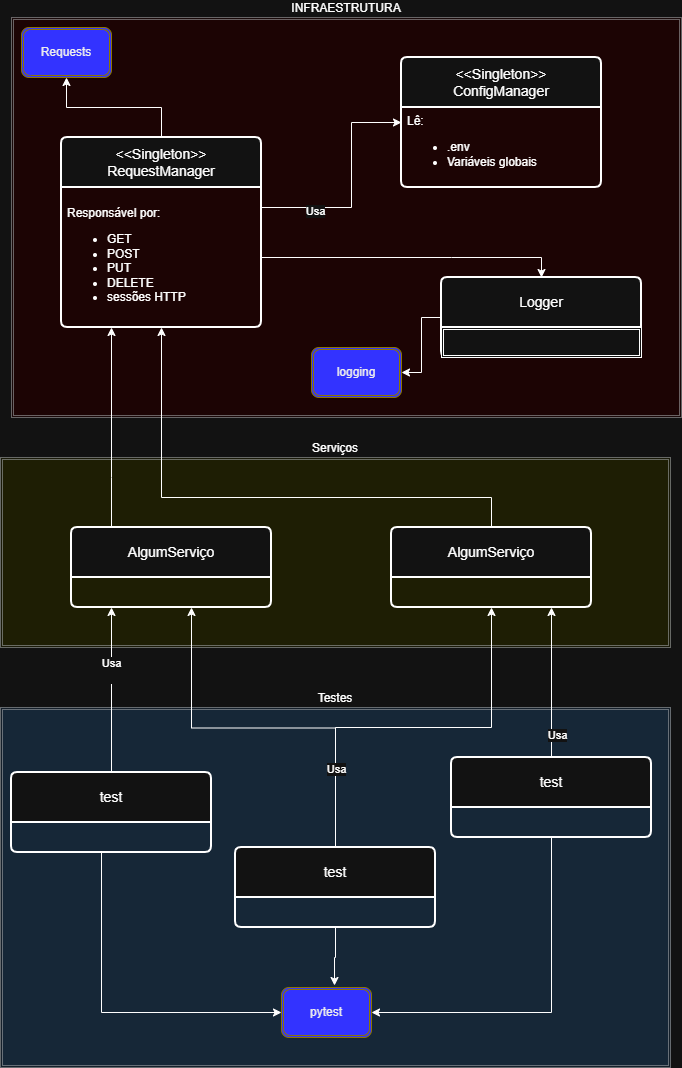

The diagram above was exported from draw.io. Its source (the exported page's mxGraphModel, read from the mxfile embedded in the PNG):
<mxGraphModel dx="1094" dy="563" grid="1" gridSize="10" guides="1" tooltips="1" connect="1" arrows="1" fold="1" page="1" pageScale="1" pageWidth="827" pageHeight="1169" math="0" shadow="0">
  <root>
    <mxCell id="0" />
    <mxCell id="1" parent="0" />
    <mxCell id="4wDwFW_UvAYpaoc_2M7M-24" parent="1" style="shape=ext;double=1;rounded=0;whiteSpace=wrap;html=1;fillColor=#cce5ff;strokeColor=#36393d;opacity=50;labelPosition=center;verticalLabelPosition=top;align=center;verticalAlign=bottom;" value="Testes" vertex="1">
      <mxGeometry height="360" width="670" x="79" y="760" as="geometry" />
    </mxCell>
    <mxCell id="4wDwFW_UvAYpaoc_2M7M-21" parent="1" style="shape=ext;double=1;rounded=0;whiteSpace=wrap;html=1;fillColor=#ffff88;strokeColor=#36393d;opacity=50;labelPosition=center;verticalLabelPosition=top;align=center;verticalAlign=bottom;" value="Serviços" vertex="1">
      <mxGeometry height="190" width="670" x="79" y="510" as="geometry" />
    </mxCell>
    <mxCell id="4wDwFW_UvAYpaoc_2M7M-19" parent="1" style="shape=ext;double=1;rounded=0;whiteSpace=wrap;html=1;fillColor=light-dark(#CDEB8B,#1F0000);strokeColor=#36393d;gradientColor=none;opacity=50;labelPosition=center;verticalLabelPosition=top;align=center;verticalAlign=bottom;" value="INFRAESTRUTURA" vertex="1">
      <mxGeometry height="400" width="670" x="90" y="70" as="geometry" />
    </mxCell>
    <mxCell id="4wDwFW_UvAYpaoc_2M7M-1" parent="1" style="swimlane;childLayout=stackLayout;horizontal=1;startSize=50;horizontalStack=0;rounded=1;fontSize=14;fontStyle=0;strokeWidth=2;resizeParent=0;resizeLast=1;shadow=0;dashed=0;align=center;arcSize=4;whiteSpace=wrap;html=1;" value="&lt;div&gt;&amp;lt;&amp;lt;Singleton&amp;gt;&amp;gt;&lt;/div&gt;ConfigManager" vertex="1">
      <mxGeometry height="130" width="200" x="480" y="110" as="geometry" />
    </mxCell>
    <mxCell id="4wDwFW_UvAYpaoc_2M7M-2" parent="4wDwFW_UvAYpaoc_2M7M-1" style="align=left;strokeColor=none;fillColor=none;spacingLeft=4;spacingRight=4;fontSize=12;verticalAlign=top;resizable=0;rotatable=0;part=1;html=1;whiteSpace=wrap;" value="Lê:&lt;div&gt;&lt;ul&gt;&lt;li&gt;.env&lt;/li&gt;&lt;li&gt;Variáveis globais&lt;/li&gt;&lt;/ul&gt;&lt;/div&gt;" vertex="1">
      <mxGeometry height="80" width="200" y="50" as="geometry" />
    </mxCell>
    <mxCell id="4wDwFW_UvAYpaoc_2M7M-42" edge="1" parent="1" source="4wDwFW_UvAYpaoc_2M7M-3" style="edgeStyle=orthogonalEdgeStyle;rounded=0;orthogonalLoop=1;jettySize=auto;html=1;entryX=0.5;entryY=1;entryDx=0;entryDy=0;" target="4wDwFW_UvAYpaoc_2M7M-33">
      <mxGeometry relative="1" as="geometry" />
    </mxCell>
    <mxCell id="4wDwFW_UvAYpaoc_2M7M-3" parent="1" style="swimlane;childLayout=stackLayout;horizontal=1;startSize=50;horizontalStack=0;rounded=1;fontSize=14;fontStyle=0;strokeWidth=2;resizeParent=0;resizeLast=1;shadow=0;dashed=0;align=center;arcSize=4;whiteSpace=wrap;html=1;" value="&lt;div&gt;&amp;lt;&amp;lt;Singleton&amp;gt;&amp;gt;&lt;/div&gt;RequestManager" vertex="1">
      <mxGeometry height="190" width="200" x="140" y="190" as="geometry" />
    </mxCell>
    <mxCell id="4wDwFW_UvAYpaoc_2M7M-4" parent="4wDwFW_UvAYpaoc_2M7M-3" style="align=left;strokeColor=none;fillColor=none;spacingLeft=4;spacingRight=4;fontSize=12;verticalAlign=top;resizable=0;rotatable=0;part=1;html=1;whiteSpace=wrap;" value="&lt;p data-start=&quot;3306&quot; data-end=&quot;3322&quot;&gt;Responsável por:&lt;/p&gt;&lt;ul&gt;&lt;li&gt;&lt;span style=&quot;background-color: transparent; color: light-dark(rgb(0, 0, 0), rgb(255, 255, 255));&quot;&gt;GET&lt;/span&gt;&lt;/li&gt;&lt;li&gt;&lt;span style=&quot;background-color: transparent; color: light-dark(rgb(0, 0, 0), rgb(255, 255, 255));&quot;&gt;POST&lt;/span&gt;&lt;/li&gt;&lt;li&gt;&lt;span style=&quot;background-color: transparent; color: light-dark(rgb(0, 0, 0), rgb(255, 255, 255));&quot;&gt;PUT&lt;/span&gt;&lt;/li&gt;&lt;li&gt;&lt;span style=&quot;background-color: transparent; color: light-dark(rgb(0, 0, 0), rgb(255, 255, 255));&quot;&gt;DELETE&lt;/span&gt;&lt;/li&gt;&lt;li&gt;&lt;span style=&quot;background-color: transparent; color: light-dark(rgb(0, 0, 0), rgb(255, 255, 255));&quot;&gt;sessões HTTP&lt;/span&gt;&lt;/li&gt;&lt;/ul&gt;" vertex="1">
      <mxGeometry height="140" width="200" y="50" as="geometry" />
    </mxCell>
    <mxCell id="4wDwFW_UvAYpaoc_2M7M-52" edge="1" parent="1" source="4wDwFW_UvAYpaoc_2M7M-8" style="edgeStyle=orthogonalEdgeStyle;rounded=0;orthogonalLoop=1;jettySize=auto;html=1;entryX=1;entryY=0.5;entryDx=0;entryDy=0;" target="4wDwFW_UvAYpaoc_2M7M-51">
      <mxGeometry relative="1" as="geometry" />
    </mxCell>
    <mxCell id="4wDwFW_UvAYpaoc_2M7M-8" parent="1" style="swimlane;childLayout=stackLayout;horizontal=1;startSize=50;horizontalStack=0;rounded=1;fontSize=14;fontStyle=0;strokeWidth=2;resizeParent=0;resizeLast=1;shadow=0;dashed=0;align=center;arcSize=4;whiteSpace=wrap;html=1;" value="Logger" vertex="1">
      <mxGeometry height="80" width="200" x="520" y="330" as="geometry" />
    </mxCell>
    <mxCell id="4wDwFW_UvAYpaoc_2M7M-18" parent="4wDwFW_UvAYpaoc_2M7M-8" style="shape=ext;double=1;rounded=0;whiteSpace=wrap;html=1;" value="" vertex="1">
      <mxGeometry height="30" width="200" y="50" as="geometry" />
    </mxCell>
    <mxCell id="4wDwFW_UvAYpaoc_2M7M-11" edge="1" parent="1" source="4wDwFW_UvAYpaoc_2M7M-4" style="edgeStyle=orthogonalEdgeStyle;rounded=0;orthogonalLoop=1;jettySize=auto;html=1;entryX=0.5;entryY=0;entryDx=0;entryDy=0;" target="4wDwFW_UvAYpaoc_2M7M-8">
      <mxGeometry relative="1" as="geometry">
        <Array as="points">
          <mxPoint x="530" y="310" />
          <mxPoint x="530" y="310" />
        </Array>
      </mxGeometry>
    </mxCell>
    <mxCell id="4wDwFW_UvAYpaoc_2M7M-43" edge="1" parent="1" source="4wDwFW_UvAYpaoc_2M7M-12" style="edgeStyle=orthogonalEdgeStyle;rounded=0;orthogonalLoop=1;jettySize=auto;html=1;entryX=0.25;entryY=1;entryDx=0;entryDy=0;" target="4wDwFW_UvAYpaoc_2M7M-4">
      <mxGeometry relative="1" as="geometry">
        <Array as="points">
          <mxPoint x="190" y="530" />
          <mxPoint x="190" y="530" />
        </Array>
      </mxGeometry>
    </mxCell>
    <mxCell id="4wDwFW_UvAYpaoc_2M7M-12" parent="1" style="swimlane;childLayout=stackLayout;horizontal=1;startSize=50;horizontalStack=0;rounded=1;fontSize=14;fontStyle=0;strokeWidth=2;resizeParent=0;resizeLast=1;shadow=0;dashed=0;align=center;arcSize=4;whiteSpace=wrap;html=1;" value="AlgumServiço" vertex="1">
      <mxGeometry height="80" width="200" x="150" y="580" as="geometry" />
    </mxCell>
    <mxCell id="4wDwFW_UvAYpaoc_2M7M-34" edge="1" parent="1" source="4wDwFW_UvAYpaoc_2M7M-14" style="edgeStyle=orthogonalEdgeStyle;rounded=0;orthogonalLoop=1;jettySize=auto;html=1;">
      <mxGeometry relative="1" as="geometry">
        <mxPoint x="190" y="660" as="targetPoint" />
      </mxGeometry>
    </mxCell>
    <mxCell id="4wDwFW_UvAYpaoc_2M7M-38" connectable="0" parent="4wDwFW_UvAYpaoc_2M7M-34" style="edgeLabel;html=1;align=center;verticalAlign=middle;resizable=0;points=[];" value="Usa&lt;div&gt;&lt;br&gt;&lt;/div&gt;" vertex="1">
      <mxGeometry relative="1" x="0.2485" y="1" as="geometry">
        <mxPoint as="offset" />
      </mxGeometry>
    </mxCell>
    <mxCell id="4wDwFW_UvAYpaoc_2M7M-47" edge="1" parent="1" style="edgeStyle=orthogonalEdgeStyle;rounded=0;orthogonalLoop=1;jettySize=auto;html=1;entryX=0;entryY=0.5;entryDx=0;entryDy=0;" target="4wDwFW_UvAYpaoc_2M7M-45">
      <mxGeometry relative="1" as="geometry">
        <Array as="points">
          <mxPoint x="180" y="1065" />
        </Array>
        <mxPoint x="180" y="905" as="sourcePoint" />
        <mxPoint x="350" y="1065" as="targetPoint" />
      </mxGeometry>
    </mxCell>
    <mxCell id="4wDwFW_UvAYpaoc_2M7M-14" parent="1" style="swimlane;childLayout=stackLayout;horizontal=1;startSize=50;horizontalStack=0;rounded=1;fontSize=14;fontStyle=0;strokeWidth=2;resizeParent=0;resizeLast=1;shadow=0;dashed=0;align=center;arcSize=4;whiteSpace=wrap;html=1;" value="test" vertex="1">
      <mxGeometry height="80" width="200" x="90" y="825" as="geometry" />
    </mxCell>
    <mxCell id="4wDwFW_UvAYpaoc_2M7M-17" edge="1" parent="1" source="4wDwFW_UvAYpaoc_2M7M-4" style="edgeStyle=orthogonalEdgeStyle;rounded=0;orthogonalLoop=1;jettySize=auto;html=1;entryX=0;entryY=0.5;entryDx=0;entryDy=0;exitX=1;exitY=0.25;exitDx=0;exitDy=0;" target="4wDwFW_UvAYpaoc_2M7M-1">
      <mxGeometry relative="1" as="geometry">
        <Array as="points">
          <mxPoint x="340" y="260" />
          <mxPoint x="430" y="260" />
          <mxPoint x="430" y="175" />
        </Array>
      </mxGeometry>
    </mxCell>
    <mxCell id="4wDwFW_UvAYpaoc_2M7M-41" connectable="0" parent="4wDwFW_UvAYpaoc_2M7M-17" style="edgeLabel;html=1;align=center;verticalAlign=middle;resizable=0;points=[];" value="Usa" vertex="1">
      <mxGeometry relative="1" x="-0.4364" y="-3" as="geometry">
        <mxPoint as="offset" />
      </mxGeometry>
    </mxCell>
    <mxCell id="4wDwFW_UvAYpaoc_2M7M-50" edge="1" parent="1" source="4wDwFW_UvAYpaoc_2M7M-20" style="edgeStyle=orthogonalEdgeStyle;rounded=0;orthogonalLoop=1;jettySize=auto;html=1;entryX=0.5;entryY=1;entryDx=0;entryDy=0;" target="4wDwFW_UvAYpaoc_2M7M-4">
      <mxGeometry relative="1" as="geometry">
        <Array as="points">
          <mxPoint x="570" y="550" />
          <mxPoint x="240" y="550" />
        </Array>
      </mxGeometry>
    </mxCell>
    <mxCell id="4wDwFW_UvAYpaoc_2M7M-20" parent="1" style="swimlane;childLayout=stackLayout;horizontal=1;startSize=50;horizontalStack=0;rounded=1;fontSize=14;fontStyle=0;strokeWidth=2;resizeParent=0;resizeLast=1;shadow=0;dashed=0;align=center;arcSize=4;whiteSpace=wrap;html=1;" value="AlgumServiço" vertex="1">
      <mxGeometry height="80" width="200" x="470" y="580" as="geometry" />
    </mxCell>
    <mxCell id="4wDwFW_UvAYpaoc_2M7M-37" edge="1" parent="1" source="4wDwFW_UvAYpaoc_2M7M-25" style="edgeStyle=orthogonalEdgeStyle;rounded=0;orthogonalLoop=1;jettySize=auto;html=1;">
      <mxGeometry relative="1" as="geometry">
        <mxPoint x="630" y="660" as="targetPoint" />
      </mxGeometry>
    </mxCell>
    <mxCell id="4wDwFW_UvAYpaoc_2M7M-40" connectable="0" parent="4wDwFW_UvAYpaoc_2M7M-37" style="edgeLabel;html=1;align=center;verticalAlign=middle;resizable=0;points=[];" value="Usa" vertex="1">
      <mxGeometry relative="1" x="-0.6933" y="-5" as="geometry">
        <mxPoint as="offset" />
      </mxGeometry>
    </mxCell>
    <mxCell id="4wDwFW_UvAYpaoc_2M7M-49" edge="1" parent="1" source="4wDwFW_UvAYpaoc_2M7M-25" style="edgeStyle=orthogonalEdgeStyle;rounded=0;orthogonalLoop=1;jettySize=auto;html=1;entryX=1;entryY=0.5;entryDx=0;entryDy=0;" target="4wDwFW_UvAYpaoc_2M7M-45">
      <mxGeometry relative="1" as="geometry">
        <Array as="points">
          <mxPoint x="630" y="1065" />
        </Array>
      </mxGeometry>
    </mxCell>
    <mxCell id="4wDwFW_UvAYpaoc_2M7M-25" parent="1" style="swimlane;childLayout=stackLayout;horizontal=1;startSize=50;horizontalStack=0;rounded=1;fontSize=14;fontStyle=0;strokeWidth=2;resizeParent=0;resizeLast=1;shadow=0;dashed=0;align=center;arcSize=4;whiteSpace=wrap;html=1;" value="test" vertex="1">
      <mxGeometry height="80" width="200" x="530" y="810" as="geometry" />
    </mxCell>
    <mxCell id="4wDwFW_UvAYpaoc_2M7M-35" edge="1" parent="1" source="4wDwFW_UvAYpaoc_2M7M-27" style="edgeStyle=orthogonalEdgeStyle;rounded=0;orthogonalLoop=1;jettySize=auto;html=1;exitX=0.5;exitY=0;exitDx=0;exitDy=0;">
      <mxGeometry relative="1" as="geometry">
        <mxPoint x="270" y="660" as="targetPoint" />
      </mxGeometry>
    </mxCell>
    <mxCell id="4wDwFW_UvAYpaoc_2M7M-36" edge="1" parent="1" source="4wDwFW_UvAYpaoc_2M7M-27" style="edgeStyle=orthogonalEdgeStyle;rounded=0;orthogonalLoop=1;jettySize=auto;html=1;entryX=0.5;entryY=1;entryDx=0;entryDy=0;" target="4wDwFW_UvAYpaoc_2M7M-20">
      <mxGeometry relative="1" as="geometry" />
    </mxCell>
    <mxCell id="4wDwFW_UvAYpaoc_2M7M-39" connectable="0" parent="4wDwFW_UvAYpaoc_2M7M-36" style="edgeLabel;html=1;align=center;verticalAlign=middle;resizable=0;points=[];" value="Usa" vertex="1">
      <mxGeometry relative="1" x="-0.601" as="geometry">
        <mxPoint as="offset" />
      </mxGeometry>
    </mxCell>
    <mxCell id="4wDwFW_UvAYpaoc_2M7M-27" parent="1" style="swimlane;childLayout=stackLayout;horizontal=1;startSize=50;horizontalStack=0;rounded=1;fontSize=14;fontStyle=0;strokeWidth=2;resizeParent=0;resizeLast=1;shadow=0;dashed=0;align=center;arcSize=4;whiteSpace=wrap;html=1;" value="test" vertex="1">
      <mxGeometry height="80" width="200" x="314" y="900" as="geometry" />
    </mxCell>
    <mxCell id="4wDwFW_UvAYpaoc_2M7M-33" parent="1" style="shape=ext;double=1;rounded=1;whiteSpace=wrap;html=1;fillColor=light-dark(#E3C800,#3333FF);strokeColor=#B09500;fontColor=#000000;" value="Requests" vertex="1">
      <mxGeometry height="50" width="90" x="100" y="80" as="geometry" />
    </mxCell>
    <mxCell id="4wDwFW_UvAYpaoc_2M7M-45" parent="1" style="shape=ext;double=1;rounded=1;whiteSpace=wrap;html=1;fillColor=light-dark(#E3C800,#3333FF);strokeColor=#B09500;fontColor=#000000;" value="pytest" vertex="1">
      <mxGeometry height="50" width="90" x="360" y="1040" as="geometry" />
    </mxCell>
    <mxCell id="4wDwFW_UvAYpaoc_2M7M-48" edge="1" parent="1" source="4wDwFW_UvAYpaoc_2M7M-27" style="edgeStyle=orthogonalEdgeStyle;rounded=0;orthogonalLoop=1;jettySize=auto;html=1;entryX=0.589;entryY=-0.04;entryDx=0;entryDy=0;entryPerimeter=0;" target="4wDwFW_UvAYpaoc_2M7M-45">
      <mxGeometry relative="1" as="geometry" />
    </mxCell>
    <mxCell id="4wDwFW_UvAYpaoc_2M7M-51" parent="1" style="shape=ext;double=1;rounded=1;whiteSpace=wrap;html=1;fillColor=light-dark(#E3C800,#3333FF);strokeColor=#B09500;fontColor=#000000;" value="logging" vertex="1">
      <mxGeometry height="50" width="90" x="390" y="400" as="geometry" />
    </mxCell>
  </root>
</mxGraphModel>